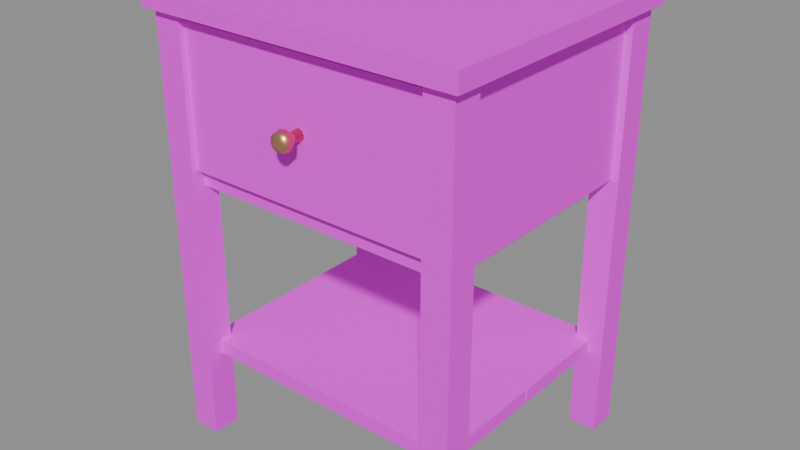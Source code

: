 # Source: Bedside_Table.blend  (saved by Blender 5.2.44; exported with 4.5.12 LTS)
import bpy
from mathutils import Matrix  # noqa: F401  (used for matrix-valued properties, if any)

bpy.ops.wm.read_factory_settings(use_empty=True)
scene = bpy.context.scene
scene.name = 'Scene'

# ---- images (referenced by path relative to the original .blend; pixels are not part of the script)
import os
ASSET_DIR = os.environ.get("B2B_ASSET_DIR", "")  # directory of the original .blend (textures are referenced by path, not embedded)
HERE = os.path.dirname(os.path.abspath(__file__))  # packed textures are extracted next to this script under _unpacked/

def load_image(name, relpath, width, height, colorspace="sRGB"):
    """Load a texture the original file referenced (path relative to the .blend, or extracted next to this script)."""
    p = next((c for c in (os.path.join(HERE, relpath), os.path.join(ASSET_DIR, relpath)) if relpath and os.path.exists(c)), "")
    if p:
        img = bpy.data.images.load(p, check_existing=True)
        img.name = name
    else:  # same state as the original file: an image datablock whose file is absent (Cycles renders it pink)
        img = bpy.data.images.new(name, width, height)
        img.source = "FILE"
        img.filepath = "//" + (relpath or name)
    img.colorspace_settings.name = colorspace
    return img
img_ts___wood_plank___albedo_png = load_image('TS - Wood plank - Albedo.png', 'TS - Wood plank - Albedo.png', 1024, 1024, 'sRGB')

# ---- materials (node trees are filled in below, after node groups)
mat_mat_woodplank = bpy.data.materials.new('MAT_WoodPlank')
mat_mat_brass = bpy.data.materials.new('MAT_Brass')

# ---- material node trees
mat_mat_woodplank.use_nodes = True; mat_mat_woodplank.node_tree.nodes.clear()
_N = mat_mat_woodplank.node_tree.nodes; _L = mat_mat_woodplank.node_tree.links
n0 = _N.new('ShaderNodeBsdfPrincipled'); n0.name = 'Principled BSDF'; n0.location = (-200, 100)
n0.inputs[2].default_value = 0.831
n0.inputs[10].default_value = 0.005
n1 = _N.new('ShaderNodeOutputMaterial'); n1.name = 'Material Output'; n1.location = (200, 100)
n2 = _N.new('ShaderNodeTexImage'); n2.name = 'Image Texture'; n2.location = (-490, 80)
n2.image = img_ts___wood_plank___albedo_png
_L.new(n0.outputs[0], n1.inputs[0])
_L.new(n2.outputs[0], n0.inputs[0])
n1.is_active_output = True
mat_mat_brass.use_nodes = True; mat_mat_brass.node_tree.nodes.clear()
_N = mat_mat_brass.node_tree.nodes; _L = mat_mat_brass.node_tree.links
n0 = _N.new('ShaderNodeBsdfPrincipled'); n0.name = 'Principled BSDF'; n0.location = (-200, 100)
n0.inputs[0].default_value = (0.85, 0.5, 0.25, 1.0)
n0.inputs[1].default_value = 1.0
n0.inputs[2].default_value = 0.35
n0.inputs[10].default_value = 0.005
n1 = _N.new('ShaderNodeOutputMaterial'); n1.name = 'Material Output'; n1.location = (200, 100)
_L.new(n0.outputs[0], n1.inputs[0])
n1.is_active_output = True

# ---- meshes
me_woodplank = bpy.data.meshes.new('WoodPlank')
me_woodplank.from_pydata([(-0.33, -0.285, 0.0), (-0.33, -0.225, 0.0), (-0.27, -0.285, 0.0), (-0.27, -0.225, 0.0), (-0.33, -0.285, 0.9), (-0.33, -0.225, 0.9), (-0.27, -0.285, 0.9), (-0.27, -0.225, 0.9), (-0.33, 0.225, 0.0), (-0.33, 0.285, 0.0), (-0.27, 0.225, 0.0), (-0.27, 0.285, 0.0), (-0.33, 0.225, 0.9), (-0.33, 0.285, 0.9), (-0.27, 0.225, 0.9), (-0.27, 0.285, 0.9), (0.27, -0.285, 0.0), (0.27, -0.225, 0.0), (0.33, -0.285, 0.0), (0.33, -0.225, 0.0), (0.27, -0.285, 0.9), (0.27, -0.225, 0.9), (0.33, -0.285, 0.9), (0.33, -0.225, 0.9), (0.27, 0.225, 0.0), (0.27, 0.285, 0.0), (0.33, 0.225, 0.0), (0.33, 0.285, 0.0), (0.27, 0.225, 0.9), (0.27, 0.285, 0.9), (0.33, 0.225, 0.9), (0.33, 0.285, 0.9), (-0.345, -0.3, 0.8925), (-0.345, -0.3, 0.93), (-0.345, 0.3, 0.8925), (-0.345, 0.3, 0.93), (0.345, -0.3, 0.8925), (0.345, -0.3, 0.93), (0.345, 0.3, 0.8925), (0.345, 0.3, 0.93), (-0.315, -0.255, 0.57), (-0.285, -0.255, 0.57), (-0.315, -0.255, 0.8925), (-0.285, -0.255, 0.8925), (-0.315, 0.255, 0.57), (-0.285, 0.255, 0.57), (-0.315, 0.255, 0.8925), (-0.285, 0.255, 0.8925), (0.285, -0.255, 0.57), (0.315, -0.255, 0.57), (0.285, -0.255, 0.8925), (0.315, -0.255, 0.8925), (0.285, 0.255, 0.57), (0.315, 0.255, 0.57), (0.285, 0.255, 0.8925), (0.315, 0.255, 0.8925), (-0.3, 0.24, 0.57), (-0.3, 0.27, 0.57), (-0.3, 0.24, 0.8925), (-0.3, 0.27, 0.8925), (0.3, 0.24, 0.57), (0.3, 0.27, 0.57), (0.3, 0.24, 0.8925), (0.3, 0.27, 0.8925), (-0.3, -0.255, 0.555), (-0.3, -0.255, 0.585), (-0.3, 0.255, 0.555), (-0.3, 0.255, 0.585), (0.3, -0.255, 0.555), (0.3, -0.255, 0.585), (0.3, 0.255, 0.555), (0.3, 0.255, 0.585), (-0.2775, -0.273, 0.5925), (-0.2775, -0.24, 0.5925), (-0.2775, -0.273, 0.8775), (-0.2775, -0.24, 0.8775), (0.2775, -0.273, 0.5925), (0.2775, -0.24, 0.5925), (0.2775, -0.273, 0.8775), (0.2775, -0.24, 0.8775), (-0.3, -0.252, 0.18), (-0.3, -0.252, 0.21), (-0.3, -0.003, 0.18), (-0.3, -0.003, 0.21), (0.3, -0.252, 0.18), (0.3, -0.252, 0.21), (0.3, -0.003, 0.18), (0.3, -0.003, 0.21), (-0.3, 0.003, 0.18), (-0.3, 0.003, 0.21), (-0.3, 0.252, 0.18), (-0.3, 0.252, 0.21), (0.3, 0.003, 0.18), (0.3, 0.003, 0.21), (0.3, 0.252, 0.18), (0.3, 0.252, 0.21)], [], [(2, 6, 4, 0), (1, 5, 7, 3), (0, 4, 5, 1), (3, 7, 6, 2), (1, 3, 2, 0), (4, 6, 7, 5), (10, 14, 12, 8), (9, 13, 15, 11), (8, 12, 13, 9), (11, 15, 14, 10), (9, 11, 10, 8), (12, 14, 15, 13), (18, 22, 20, 16), (17, 21, 23, 19), (16, 20, 21, 17), (19, 23, 22, 18), (17, 19, 18, 16), (20, 22, 23, 21), (26, 30, 28, 24), (25, 29, 31, 27), (24, 28, 29, 25), (27, 31, 30, 26), (25, 27, 26, 24), (28, 30, 31, 29), (34, 38, 36, 32), (33, 37, 39, 35), (32, 36, 37, 33), (35, 39, 38, 34), (33, 35, 34, 32), (36, 38, 39, 37), (42, 46, 44, 40), (41, 45, 47, 43), (40, 44, 45, 41), (43, 47, 46, 42), (41, 43, 42, 40), (44, 46, 47, 45), (50, 54, 52, 48), (49, 53, 55, 51), (48, 52, 53, 49), (51, 55, 54, 50), (49, 51, 50, 48), (52, 54, 55, 53), (56, 60, 62, 58), (59, 63, 61, 57), (57, 61, 60, 56), (58, 62, 63, 59), (56, 58, 59, 57), (61, 63, 62, 60), (66, 70, 68, 64), (65, 69, 71, 67), (64, 68, 69, 65), (67, 71, 70, 66), (65, 67, 66, 64), (68, 70, 71, 69), (72, 76, 78, 74), (75, 79, 77, 73), (73, 77, 76, 72), (74, 78, 79, 75), (72, 74, 75, 73), (77, 79, 78, 76), (82, 86, 84, 80), (81, 85, 87, 83), (80, 84, 85, 81), (83, 87, 86, 82), (81, 83, 82, 80), (84, 86, 87, 85), (90, 94, 92, 88), (89, 93, 95, 91), (88, 92, 93, 89), (91, 95, 94, 90), (89, 91, 90, 88), (92, 94, 95, 93)])
_uv = me_woodplank.uv_layers.new(name='UVMap')
_uv.uv.foreach_set('vector', [0.6268, 0.7982, 0.8068, 0.7982, 0.8068, 0.7862, 0.6268, 0.7862, 0.6268, 0.7748, 0.8068, 0.7748, 0.8068, 0.7868, 0.6268, 0.7868, 0.6268, 0.8647, 0.8068, 0.8647, 0.8068, 0.8767, 0.6268, 0.8767, 0.6268, 0.9047, 0.8068, 0.9047, 0.8068, 0.8927, 0.6268, 0.8927, 0.02, 0.496, 0.27, 0.496, 0.27, 0.48, 0.02, 0.48, 0.02, 0.48, 0.27, 0.48, 0.27, 0.496, 0.02, 0.496, 0.2723, 0.641, 0.4523, 0.641, 0.4523, 0.629, 0.2723, 0.629, 0.2723, 0.8792, 0.4523, 0.8792, 0.4523, 0.8912, 0.2723, 0.8912, 0.2723, 0.8437, 0.4523, 0.8437, 0.4523, 0.8557, 0.2723, 0.8557, 0.2723, 0.8559, 0.4523, 0.8559, 0.4523, 0.8439, 0.2723, 0.8439, 0.02, 0.496, 0.27, 0.496, 0.27, 0.48, 0.02, 0.48, 0.02, 0.48, 0.27, 0.48, 0.27, 0.496, 0.02, 0.496, 0.5361, 0.9099, 0.7161, 0.9099, 0.7161, 0.8979, 0.5361, 0.8979, 0.5361, 0.812, 0.7161, 0.812, 0.7161, 0.824, 0.5361, 0.824, 0.5361, 0.5421, 0.7161, 0.5421, 0.7161, 0.5541, 0.5361, 0.5541, 0.5361, 0.8738, 0.7161, 0.8738, 0.7161, 0.8618, 0.5361, 0.8618, 0.02, 0.496, 0.27, 0.496, 0.27, 0.48, 0.02, 0.48, 0.02, 0.48, 0.27, 0.48, 0.27, 0.496, 0.02, 0.496, 0.3529, 0.8021, 0.5329, 0.8021, 0.5329, 0.7901, 0.3529, 0.7901, 0.3529, 0.5512, 0.5329, 0.5512, 0.5329, 0.5632, 0.3529, 0.5632, 0.3529, 0.8751, 0.5329, 0.8751, 0.5329, 0.8871, 0.3529, 0.8871, 0.3529, 0.8065, 0.5329, 0.8065, 0.5329, 0.7945, 0.3529, 0.7945, 0.02, 0.496, 0.27, 0.496, 0.27, 0.48, 0.02, 0.48, 0.02, 0.48, 0.27, 0.48, 0.27, 0.496, 0.02, 0.496, 0.5739, 0.9143, 0.7119, 0.9143, 0.7119, 0.8363, 0.5739, 0.8363, 0.5739, 0.5863, 0.7119, 0.5863, 0.7119, 0.6643, 0.5739, 0.6643, 0.5739, 0.5626, 0.7119, 0.5626, 0.7119, 0.5701, 0.5739, 0.5701, 0.5739, 0.9633, 0.7119, 0.9633, 0.7119, 0.9558, 0.5739, 0.9558, 0.02, 0.496, 0.27, 0.496, 0.27, 0.48, 0.02, 0.48, 0.02, 0.48, 0.27, 0.48, 0.27, 0.496, 0.02, 0.496, 0.8573, 0.7461, 0.9593, 0.7461, 0.9593, 0.6816, 0.8573, 0.6816, 0.8573, 0.8484, 0.9593, 0.8484, 0.9593, 0.9129, 0.8573, 0.9129, 0.8573, 0.8594, 0.9593, 0.8594, 0.9593, 0.8654, 0.8573, 0.8654, 0.8573, 0.8789, 0.9593, 0.8789, 0.9593, 0.8729, 0.8573, 0.8729, 0.02, 0.496, 0.27, 0.496, 0.27, 0.48, 0.02, 0.48, 0.02, 0.48, 0.27, 0.48, 0.27, 0.496, 0.02, 0.496, 0.7518, 0.6629, 0.8538, 0.6629, 0.8538, 0.5984, 0.7518, 0.5984, 0.7518, 0.6711, 0.8538, 0.6711, 0.8538, 0.7356, 0.7518, 0.7356, 0.7518, 0.6791, 0.8538, 0.6791, 0.8538, 0.6851, 0.7518, 0.6851, 0.7518, 0.7619, 0.8538, 0.7619, 0.8538, 0.7559, 0.7518, 0.7559, 0.02, 0.496, 0.27, 0.496, 0.27, 0.48, 0.02, 0.48, 0.02, 0.48, 0.27, 0.48, 0.27, 0.496, 0.02, 0.496, 0.7702, 0.9211, 0.8902, 0.9211, 0.8902, 0.9856, 0.7702, 0.9856, 0.7702, 0.5684, 0.8902, 0.5684, 0.8902, 0.5039, 0.7702, 0.5039, 0.7702, 0.7147, 0.8902, 0.7147, 0.8902, 0.7087, 0.7702, 0.7087, 0.7702, 0.9043, 0.8902, 0.9043, 0.8902, 0.9103, 0.7702, 0.9103, 0.02, 0.48, 0.27, 0.48, 0.27, 0.496, 0.02, 0.496, 0.02, 0.496, 0.27, 0.496, 0.27, 0.48, 0.02, 0.48, 0.8312, 0.9143, 0.9512, 0.9143, 0.9512, 0.8363, 0.8312, 0.8363, 0.8312, 0.9197, 0.9512, 0.9197, 0.9512, 0.9977, 0.8312, 0.9977, 0.8312, 0.8951, 0.9512, 0.8951, 0.9512, 0.9011, 0.8312, 0.9011, 0.8312, 0.9776, 0.9512, 0.9776, 0.9512, 0.9716, 0.8312, 0.9716, 0.02, 0.496, 0.27, 0.496, 0.27, 0.48, 0.02, 0.48, 0.02, 0.48, 0.27, 0.48, 0.27, 0.496, 0.02, 0.496, 0.737, 0.8515, 0.848, 0.8515, 0.848, 0.9085, 0.737, 0.9085, 0.737, 0.7272, 0.848, 0.7272, 0.848, 0.6702, 0.737, 0.6702, 0.737, 0.6158, 0.848, 0.6158, 0.848, 0.6092, 0.737, 0.6092, 0.737, 0.5409, 0.848, 0.5409, 0.848, 0.5475, 0.737, 0.5475, 0.02, 0.48, 0.27, 0.48, 0.27, 0.496, 0.02, 0.496, 0.02, 0.496, 0.27, 0.496, 0.27, 0.48, 0.02, 0.48, 0.5546, 0.645, 0.6746, 0.645, 0.6746, 0.5952, 0.5546, 0.5952, 0.5546, 0.5182, 0.6746, 0.5182, 0.6746, 0.568, 0.5546, 0.568, 0.5546, 0.6734, 0.6746, 0.6734, 0.6746, 0.6794, 0.5546, 0.6794, 0.5546, 0.6767, 0.6746, 0.6767, 0.6746, 0.6707, 0.5546, 0.6707, 0.02, 0.496, 0.27, 0.496, 0.27, 0.48, 0.02, 0.48, 0.02, 0.48, 0.27, 0.48, 0.27, 0.496, 0.02, 0.496, 0.1917, 0.6558, 0.3117, 0.6558, 0.3117, 0.606, 0.1917, 0.606, 0.1917, 0.9356, 0.3117, 0.9356, 0.3117, 0.9854, 0.1917, 0.9854, 0.1917, 0.9605, 0.3117, 0.9605, 0.3117, 0.9665, 0.1917, 0.9665, 0.1917, 0.6835, 0.3117, 0.6835, 0.3117, 0.6775, 0.1917, 0.6775, 0.02, 0.496, 0.27, 0.496, 0.27, 0.48, 0.02, 0.48, 0.02, 0.48, 0.27, 0.48, 0.27, 0.496, 0.02, 0.496])
me_woodplank.materials.append(mat_mat_woodplank)
me_woodplank.update()
me_brass = bpy.data.meshes.new('Brass')
me_brass.from_pydata([(0.0, -0.273, 0.735), (-0.008485, -0.273, 0.7265), (-0.001877, -0.273, 0.7231), (0.005448, -0.273, 0.7243), (0.01069, -0.273, 0.7296), (0.01185, -0.273, 0.7369), (0.008485, -0.273, 0.7435), (0.001877, -0.273, 0.7469), (-0.005448, -0.273, 0.7457), (-0.01069, -0.273, 0.7404), (-0.01185, -0.273, 0.7331), (-0.006364, -0.291, 0.7286), (-0.001408, -0.291, 0.7261), (0.004086, -0.291, 0.727), (0.008019, -0.291, 0.7309), (0.008889, -0.291, 0.7364), (0.006364, -0.291, 0.7414), (0.001408, -0.291, 0.7439), (-0.004086, -0.291, 0.743), (-0.008019, -0.291, 0.7391), (-0.008889, -0.291, 0.7336), (-0.01485, -0.306, 0.7202), (-0.003285, -0.306, 0.7143), (0.009534, -0.306, 0.7163), (0.01871, -0.306, 0.7255), (0.02074, -0.306, 0.7383), (0.01485, -0.306, 0.7498), (0.003285, -0.306, 0.7557), (-0.009534, -0.306, 0.7537), (-0.01871, -0.306, 0.7445), (-0.02074, -0.306, 0.7317), (-0.01273, -0.321, 0.7223), (-0.002816, -0.321, 0.7172), (0.008172, -0.321, 0.719), (0.01604, -0.321, 0.7268), (0.01778, -0.321, 0.7378), (0.01273, -0.321, 0.7477), (0.002816, -0.321, 0.7528), (-0.008172, -0.321, 0.751), (-0.01604, -0.321, 0.7432), (-0.01778, -0.321, 0.7322), (0.0, -0.324, 0.735)], [], [(0, 2, 1), (0, 3, 2), (0, 4, 3), (0, 5, 4), (0, 6, 5), (0, 7, 6), (0, 8, 7), (0, 9, 8), (0, 10, 9), (0, 1, 10), (1, 2, 12, 11), (2, 3, 13, 12), (3, 4, 14, 13), (4, 5, 15, 14), (5, 6, 16, 15), (6, 7, 17, 16), (7, 8, 18, 17), (8, 9, 19, 18), (9, 10, 20, 19), (10, 1, 11, 20), (11, 12, 22, 21), (12, 13, 23, 22), (13, 14, 24, 23), (14, 15, 25, 24), (15, 16, 26, 25), (16, 17, 27, 26), (17, 18, 28, 27), (18, 19, 29, 28), (19, 20, 30, 29), (20, 11, 21, 30), (21, 22, 32, 31), (22, 23, 33, 32), (23, 24, 34, 33), (24, 25, 35, 34), (25, 26, 36, 35), (26, 27, 37, 36), (27, 28, 38, 37), (28, 29, 39, 38), (29, 30, 40, 39), (30, 21, 31, 40), (31, 32, 41), (32, 33, 41), (33, 34, 41), (34, 35, 41), (35, 36, 41), (36, 37, 41), (37, 38, 41), (38, 39, 41), (39, 40, 41), (40, 31, 41)])
me_brass.polygons.foreach_set('use_smooth', [True] * 50)
_uv = me_brass.uv_layers.new(name='UVMap')
_uv.uv.foreach_set('vector', [0.355, 0.7215, 0.3574, 0.7229, 0.3574, 0.7202, 0.355, 0.7242, 0.3574, 0.7255, 0.3574, 0.7229, 0.355, 0.7268, 0.3574, 0.7281, 0.3574, 0.7255, 0.355, 0.7295, 0.3574, 0.7308, 0.3574, 0.7281, 0.355, 0.7321, 0.3574, 0.7334, 0.3574, 0.7308, 0.355, 0.7347, 0.3574, 0.7361, 0.3574, 0.7334, 0.355, 0.7374, 0.3574, 0.7387, 0.3574, 0.7361, 0.355, 0.74, 0.3574, 0.7413, 0.3574, 0.7387, 0.355, 0.7427, 0.3574, 0.744, 0.3574, 0.7413, 0.355, 0.7453, 0.3574, 0.7466, 0.3574, 0.744, 0.3574, 0.7202, 0.3574, 0.7229, 0.361, 0.7229, 0.361, 0.7202, 0.3574, 0.7229, 0.3574, 0.7255, 0.361, 0.7255, 0.361, 0.7229, 0.3574, 0.7255, 0.3574, 0.7281, 0.361, 0.7281, 0.361, 0.7255, 0.3574, 0.7281, 0.3574, 0.7308, 0.361, 0.7308, 0.361, 0.7281, 0.3574, 0.7308, 0.3574, 0.7334, 0.361, 0.7334, 0.361, 0.7308, 0.3574, 0.7334, 0.3574, 0.7361, 0.361, 0.7361, 0.361, 0.7334, 0.3574, 0.7361, 0.3574, 0.7387, 0.361, 0.7387, 0.361, 0.7361, 0.3574, 0.7387, 0.3574, 0.7413, 0.361, 0.7413, 0.361, 0.7387, 0.3574, 0.7413, 0.3574, 0.744, 0.361, 0.744, 0.361, 0.7413, 0.3574, 0.744, 0.3574, 0.7466, 0.361, 0.7466, 0.361, 0.744, 0.361, 0.7202, 0.361, 0.7229, 0.3649, 0.7229, 0.3649, 0.7202, 0.361, 0.7229, 0.361, 0.7255, 0.3649, 0.7255, 0.3649, 0.7229, 0.361, 0.7255, 0.361, 0.7281, 0.3649, 0.7281, 0.3649, 0.7255, 0.361, 0.7281, 0.361, 0.7308, 0.3649, 0.7308, 0.3649, 0.7281, 0.361, 0.7308, 0.361, 0.7334, 0.3649, 0.7334, 0.3649, 0.7308, 0.361, 0.7334, 0.361, 0.7361, 0.3649, 0.7361, 0.3649, 0.7334, 0.361, 0.7361, 0.361, 0.7387, 0.3649, 0.7387, 0.3649, 0.7361, 0.361, 0.7387, 0.361, 0.7413, 0.3649, 0.7413, 0.3649, 0.7387, 0.361, 0.7413, 0.361, 0.744, 0.3649, 0.744, 0.3649, 0.7413, 0.361, 0.744, 0.361, 0.7466, 0.3649, 0.7466, 0.3649, 0.744, 0.3649, 0.7202, 0.3649, 0.7229, 0.368, 0.7229, 0.368, 0.7202, 0.3649, 0.7229, 0.3649, 0.7255, 0.368, 0.7255, 0.368, 0.7229, 0.3649, 0.7255, 0.3649, 0.7281, 0.368, 0.7281, 0.368, 0.7255, 0.3649, 0.7281, 0.3649, 0.7308, 0.368, 0.7308, 0.368, 0.7281, 0.3649, 0.7308, 0.3649, 0.7334, 0.368, 0.7334, 0.368, 0.7308, 0.3649, 0.7334, 0.3649, 0.7361, 0.368, 0.7361, 0.368, 0.7334, 0.3649, 0.7361, 0.3649, 0.7387, 0.368, 0.7387, 0.368, 0.7361, 0.3649, 0.7387, 0.3649, 0.7413, 0.368, 0.7413, 0.368, 0.7387, 0.3649, 0.7413, 0.3649, 0.744, 0.368, 0.744, 0.368, 0.7413, 0.3649, 0.744, 0.3649, 0.7466, 0.368, 0.7466, 0.368, 0.744, 0.368, 0.7202, 0.368, 0.7229, 0.3716, 0.7215, 0.368, 0.7229, 0.368, 0.7255, 0.3716, 0.7242, 0.368, 0.7255, 0.368, 0.7281, 0.3716, 0.7268, 0.368, 0.7281, 0.368, 0.7308, 0.3716, 0.7295, 0.368, 0.7308, 0.368, 0.7334, 0.3716, 0.7321, 0.368, 0.7334, 0.368, 0.7361, 0.3716, 0.7347, 0.368, 0.7361, 0.368, 0.7387, 0.3716, 0.7374, 0.368, 0.7387, 0.368, 0.7413, 0.3716, 0.74, 0.368, 0.7413, 0.368, 0.744, 0.3716, 0.7427, 0.368, 0.744, 0.368, 0.7466, 0.3716, 0.7453])
me_brass.materials.append(mat_mat_brass)
me_brass.update()

# ---- objects
ob_bedside_table_woodplank = bpy.data.objects.new('Bedside Table WoodPlank', me_woodplank)
ob_bedside_table_brass = bpy.data.objects.new('Bedside Table Brass', me_brass)

# ---- transforms, parenting, visibility, modifiers, constraints
ob_bedside_table_woodplank.location = (0.0, 0.0, 0.0)
ob_bedside_table_brass.location = (0.0, 0.0, 0.0)

# ---- collection membership
scene.collection.objects.link(ob_bedside_table_woodplank)
scene.collection.objects.link(ob_bedside_table_brass)

# ---- scene / render settings (as saved in the file)
scene.frame_start = 1; scene.frame_end = 250; scene.frame_set(1)
scene.render.engine = 'BLENDER_EEVEE_NEXT'
scene.render.bake_bias = 0.0
scene.render.bake_samples = 0
scene.render.compositor_device = 'GPU'
scene.eevee.use_volume_custom_range = False
scene.eevee.fast_gi_thickness_near = 0.1
scene.eevee.fast_gi_thickness_far = 0.0
scene.eevee.ray_tracing_options.screen_trace_thickness = 0.1
bpy.context.view_layer.update()

# ---- added for rendering (the .blend has no active camera and no usable light): camera, sun + grey world if the file has none
cam_auto = bpy.data.cameras.new('AutoCamera')
cam_auto.lens = 50.0
cam_auto.sensor_width = 36.0
cam_auto.clip_end = 1000.0
ob_auto_camera = bpy.data.objects.new('AutoCamera', cam_auto)
scene.collection.objects.link(ob_auto_camera)
ob_auto_camera.location = (1.21708, -1.47249, 1.43866)
ob_auto_camera.rotation_euler = (1.09748, -7.21219e-08, 0.694738)
scene.camera = ob_auto_camera
light_auto_sun = bpy.data.lights.new('AutoSun', 'SUN')
light_auto_sun.energy = 3.0
light_auto_sun.angle = 0.0523599
ob_auto_sun = bpy.data.objects.new('AutoSun', light_auto_sun)
scene.collection.objects.link(ob_auto_sun)
ob_auto_sun.rotation_euler = (0.872665, 0.174533, 0.523599)
if scene.world is None:
    world_auto = bpy.data.worlds.new('AutoWorld')
    world_auto.color = (0.3, 0.3, 0.3)
    scene.world = world_auto
bpy.context.view_layer.update()
